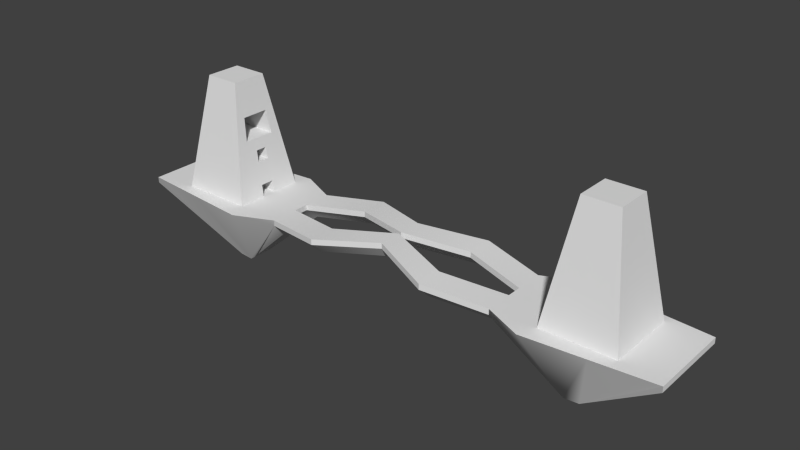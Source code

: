 # Source: level1.blend  (saved by Blender 2.72.0; exported with 4.5.12 LTS)
import bpy
from mathutils import Matrix  # noqa: F401  (used for matrix-valued properties, if any)

bpy.ops.wm.read_factory_settings(use_empty=True)
scene = bpy.context.scene
scene.name = 'Scene'

# ---- collections
col_collection_1 = bpy.data.collections.new('Collection 1'); scene.collection.children.link(col_collection_1)

# ---- world
world_world = bpy.data.worlds.new('World'); scene.world = world_world
world_world.color = (0.05088, 0.05088, 0.05088)
world_world.use_sun_shadow = False
world_world.sun_shadow_jitter_overblur = 0.0
world_world.cycles.sampling_method = 'MANUAL'
world_world.cycles.sample_map_resolution = 256

# ---- meshes
me_cube_003 = bpy.data.meshes.new('Cube.003')
me_cube_003.from_pydata([(61.57, 2.848, 12.21), (61.57, -1.495, 12.21), (80.88, 2.848, 12.21), (80.88, -1.495, 12.21)], [], [(0, 1, 3, 2)])
me_cube_003.polygons.foreach_set('use_smooth', [True] * 1)
_uv = me_cube_003.uv_layers.new(name='UVMap')
_uv.uv.foreach_set('vector', [0.109, 0.9246, 0.05252, 0.9246, 0.05252, 0.69, 0.109, 0.69])
me_cube_003.use_remesh_preserve_volume = False
me_cube_003.use_remesh_preserve_attributes = False
me_cube_003.use_mirror_vertex_groups = False
me_cube_003.update()
me_cube_000 = bpy.data.meshes.new('Cube.000')
me_cube_000.from_pydata([(62.89, 6.404, 20.36), (62.89, 2.586, 20.36), (62.89, -1.233, 20.36), (62.89, -5.051, 20.36), (78.44, 6.404, 20.36), (78.44, 2.586, 20.36), (78.44, -1.233, 20.36), (78.44, -5.051, 20.36)], [], [(1, 2, 6, 5), (2, 3, 7, 6), (0, 1, 5, 4)])
me_cube_000.polygons.foreach_set('use_smooth', [True] * 3)
_uv = me_cube_000.uv_layers.new(name='UVMap')
_uv.uv.foreach_set('vector', [0.09925, 0.69, 0.04963, 0.69, 0.04963, 0.501, 0.09925, 0.501, 0.04963, 0.69, 2.479e-08, 0.69, 0.0, 0.501, 0.04963, 0.501, 0.1489, 0.69, 0.09925, 0.69, 0.09925, 0.501, 0.1489, 0.501])
me_cube_000.use_remesh_preserve_volume = False
me_cube_000.use_remesh_preserve_attributes = False
me_cube_000.use_mirror_vertex_groups = False
me_cube_000.update()
me_cube_002 = bpy.data.meshes.new('Cube.002')
me_cube_002.from_pydata([(59.61, -12.15, -0.003439), (59.61, 13.5, -0.003439), (85.25, 13.5, -0.003439), (85.25, -12.15, -0.003439), (66.16, -5.591, 40.72), (66.16, 6.944, 40.72), (78.7, 6.944, 40.72), (78.7, -5.591, 40.72), (60.26, -11.49, 4.068), (60.92, -10.84, 8.14), (61.57, -10.18, 12.21), (62.23, -9.525, 16.28), (62.89, -8.869, 20.36), (63.54, -8.214, 24.43), (64.2, -7.558, 28.5), (64.85, -6.903, 32.57), (65.51, -6.247, 36.64), (65.51, 7.6, 36.64), (64.85, 8.255, 32.57), (64.2, 8.911, 28.5), (63.54, 9.567, 24.43), (62.89, 10.22, 20.36), (62.23, 10.88, 16.28), (61.57, 11.53, 12.21), (60.92, 12.19, 8.14), (60.26, 12.84, 4.068), (79.35, 7.6, 36.64), (80.01, 8.255, 32.57), (80.67, 8.911, 28.5), (81.32, 9.567, 24.43), (81.98, 10.22, 20.36), (82.63, 10.88, 16.28), (83.29, 11.53, 12.21), (83.94, 12.19, 8.14), (84.6, 12.84, 4.068), (79.35, -6.247, 36.64), (80.01, -6.903, 32.57), (80.67, -7.558, 28.5), (81.32, -8.214, 24.43), (81.98, -8.869, 20.36), (82.63, -9.525, 16.28), (83.29, -10.18, 12.21), (83.94, -10.84, 8.14), (84.6, -11.49, 4.068), (66.16, -3.084, 40.72), (66.16, -0.5771, 40.72), (66.16, 1.93, 40.72), (66.16, 4.437, 40.72), (59.61, 8.37, -0.003439), (59.61, 3.241, -0.003439), (59.61, -1.888, -0.003439), (59.61, -7.017, -0.003439), (78.7, 4.437, 40.72), (78.7, 1.93, 40.72), (78.7, -0.5771, 40.72), (78.7, -3.084, 40.72), (85.25, -7.017, -0.003439), (85.25, -1.888, -0.003439), (85.25, 3.241, -0.003439), (85.25, 8.37, -0.003439), (65.51, 4.831, 36.64), (65.51, 2.061, 36.64), (65.51, -0.7082, 36.64), (65.51, -3.478, 36.64), (64.85, 5.224, 32.57), (64.85, 2.192, 32.57), (64.85, -0.8393, 32.57), (64.85, -3.871, 32.57), (64.2, 5.617, 28.5), (64.2, 2.323, 28.5), (64.2, -0.9704, 28.5), (64.2, -4.264, 28.5), (63.54, 6.01, 24.43), (79.75, 2.323, 28.5), (79.75, 5.617, 28.5), (63.54, -4.658, 24.43), (62.89, 6.404, 20.36), (62.89, 2.586, 20.36), (62.89, -1.233, 20.36), (62.89, -5.051, 20.36), (62.23, 6.797, 16.28), (62.23, 2.717, 16.28), (62.23, -1.364, 16.28), (62.23, -5.444, 16.28), (61.57, 7.19, 12.21), (61.57, 2.848, 12.21), (61.57, -1.495, 12.21), (61.57, -5.838, 12.21), (60.92, 7.584, 8.14), (60.92, 2.979, 8.14), (60.92, -1.626, 8.14), (60.92, -6.231, 8.14), (60.26, 7.977, 4.068), (60.26, 3.11, 4.068), (60.26, -1.757, 4.068), (60.26, -6.624, 4.068), (79.35, -3.478, 36.64), (79.35, -0.7082, 36.64), (79.35, 2.061, 36.64), (79.35, 4.831, 36.64), (80.01, -3.871, 32.57), (80.01, -0.8393, 32.57), (80.01, 2.192, 32.57), (80.01, 5.224, 32.57), (80.67, -4.264, 28.5), (80.67, -0.9704, 28.5), (80.67, 2.323, 28.5), (80.67, 5.617, 28.5), (81.32, -4.658, 24.43), (81.32, -1.102, 24.43), (81.32, 2.454, 24.43), (81.32, 6.01, 24.43), (81.98, -5.051, 20.36), (81.98, -1.233, 20.36), (81.98, 2.586, 20.36), (81.98, 6.404, 20.36), (82.63, -5.444, 16.28), (82.63, -1.364, 16.28), (82.63, 2.717, 16.28), (82.63, 6.797, 16.28), (83.29, -5.838, 12.21), (83.29, -1.495, 12.21), (83.29, 2.848, 12.21), (83.29, 7.19, 12.21), (83.94, -6.231, 8.14), (83.94, -1.626, 8.14), (83.94, 2.979, 8.14), (83.94, 7.584, 8.14), (84.6, -6.624, 4.068), (84.6, -1.757, 4.068), (84.6, 3.11, 4.068), (84.6, 7.977, 4.068), (79.75, -0.9704, 28.5), (79.75, -4.264, 28.5), (79.1, 6.01, 24.43), (79.1, -4.658, 24.43), (78.44, 6.404, 20.36), (78.44, 2.586, 20.36), (78.44, -1.233, 20.36), (78.44, -5.051, 20.36), (81.54, 2.717, 16.28), (81.54, -1.364, 16.28), (80.88, 2.848, 12.21), (80.88, -1.495, 12.21), (82.99, 3.241, -0.003439), (82.99, -1.888, -0.003439), (83.65, 3.11, 4.068), (83.65, -1.757, 4.068)], [], [(92, 25, 1, 48), (25, 34, 2, 1), (128, 43, 3, 56), (43, 8, 0, 3), (81, 85, 142, 140), (52, 6, 5, 47), (47, 5, 17, 60), (60, 17, 18, 64), (64, 18, 19, 68), (68, 19, 20, 72), (72, 20, 21, 76), (76, 21, 22, 80), (80, 22, 23, 84), (84, 23, 24, 88), (88, 24, 25, 92), (5, 6, 26, 17), (17, 26, 27, 18), (18, 27, 28, 19), (19, 28, 29, 20), (20, 29, 30, 21), (21, 30, 31, 22), (22, 31, 32, 23), (23, 32, 33, 24), (24, 33, 34, 25), (55, 7, 35, 96), (96, 35, 36, 100), (100, 36, 37, 104), (104, 37, 38, 108), (108, 38, 39, 112), (112, 39, 40, 116), (116, 40, 41, 120), (120, 41, 42, 124), (124, 42, 43, 128), (7, 4, 16, 35), (35, 16, 15, 36), (36, 15, 14, 37), (37, 14, 13, 38), (38, 13, 12, 39), (39, 12, 11, 40), (40, 11, 10, 41), (41, 10, 9, 42), (42, 9, 8, 43), (8, 95, 51, 0), (95, 94, 50, 51), (86, 82, 141, 143), (93, 92, 48, 49), (34, 131, 59, 2), (131, 130, 58, 59), (130, 129, 57, 58), (129, 128, 56, 57), (135, 133, 132, 73, 74, 134, 136, 137, 138, 139), (69, 68, 74, 73), (70, 69, 73, 132), (71, 70, 132, 133), (7, 55, 44, 4), (55, 54, 45, 44), (54, 53, 46, 45), (53, 52, 47, 46), (4, 44, 63, 16), (44, 45, 62, 63), (45, 46, 61, 62), (46, 47, 60, 61), (16, 63, 67, 15), (63, 62, 66, 67), (62, 61, 65, 66), (61, 60, 64, 65), (15, 67, 71, 14), (67, 66, 70, 71), (66, 65, 69, 70), (65, 64, 68, 69), (14, 71, 75, 13), (75, 71, 133, 135), (13, 75, 79, 12), (68, 72, 134, 74), (79, 75, 135, 139), (72, 76, 136, 134), (12, 79, 83, 11), (79, 78, 82, 83), (78, 77, 81, 82), (77, 76, 80, 81), (11, 83, 87, 10), (83, 82, 86, 87), (81, 80, 84, 85), (10, 87, 91, 9), (87, 86, 90, 91), (86, 85, 89, 90), (85, 84, 88, 89), (9, 91, 95, 8), (91, 90, 94, 95), (90, 89, 93, 94), (89, 88, 92, 93), (6, 52, 99, 26), (52, 53, 98, 99), (53, 54, 97, 98), (54, 55, 96, 97), (26, 99, 103, 27), (99, 98, 102, 103), (98, 97, 101, 102), (97, 96, 100, 101), (27, 103, 107, 28), (103, 102, 106, 107), (102, 101, 105, 106), (101, 100, 104, 105), (28, 107, 111, 29), (107, 106, 110, 111), (106, 105, 109, 110), (105, 104, 108, 109), (29, 111, 115, 30), (111, 110, 114, 115), (110, 109, 113, 114), (109, 108, 112, 113), (30, 115, 119, 31), (115, 114, 118, 119), (114, 113, 117, 118), (113, 112, 116, 117), (31, 119, 123, 32), (119, 118, 122, 123), (118, 117, 121, 122), (117, 116, 120, 121), (32, 123, 127, 33), (123, 122, 126, 127), (122, 121, 125, 126), (121, 120, 124, 125), (33, 127, 131, 34), (127, 126, 130, 131), (126, 125, 129, 130), (125, 124, 128, 129), (82, 81, 140, 141), (141, 140, 142, 143), (93, 49, 144, 146), (50, 94, 147, 145), (94, 93, 146, 147), (146, 144, 145, 147)])
me_cube_002.polygons.foreach_set('use_smooth', [True] * 133)
_uv = me_cube_002.uv_layers.new(name='UVMap')
_uv.uv.foreach_set('vector', [0.2616, 0.4509, 0.3248, 0.4509, 0.3333, 0.501, 0.2667, 0.501, 0.6752, 0.95, 0.9915, 0.95, 1.0, 1.0, 0.6667, 1.0, 0.5949, 0.4509, 0.6581, 0.4509, 0.6667, 0.501, 0.6, 0.501, 0.6752, 0.45, 0.9915, 0.45, 1.0, 0.5, 0.6667, 0.5, 0.4402, 0.7139, 0.4928, 0.7059, 0.4928, 0.9405, 0.4402, 0.9485, 0.2792, 0.501, 0.3118, 0.501, 0.3118, 0.6533, 0.2792, 0.6533, 0.2155, 0.0, 0.2481, 0.0, 0.2567, 0.0501, 0.2207, 0.0501, 0.2207, 0.0501, 0.2567, 0.0501, 0.2652, 0.1002, 0.2258, 0.1002, 0.2258, 0.1002, 0.2652, 0.1002, 0.2737, 0.1503, 0.2309, 0.1503, 0.2309, 0.1503, 0.2737, 0.1503, 0.2822, 0.2004, 0.236, 0.2004, 0.236, 0.2004, 0.2822, 0.2004, 0.2907, 0.2505, 0.2411, 0.2505, 0.2411, 0.2505, 0.2907, 0.2505, 0.2993, 0.3006, 0.2462, 0.3006, 0.2462, 0.3006, 0.2993, 0.3006, 0.3078, 0.3507, 0.2513, 0.3507, 0.2513, 0.3507, 0.3078, 0.3507, 0.3163, 0.4008, 0.2564, 0.4008, 0.2564, 0.4008, 0.3163, 0.4008, 0.3248, 0.4509, 0.2616, 0.4509, 0.7519, 0.5, 0.9148, 0.5, 0.9233, 0.55, 0.7433, 0.55, 0.7433, 0.55, 0.9233, 0.55, 0.9318, 0.6, 0.7348, 0.6, 0.7348, 0.6, 0.9318, 0.6, 0.9404, 0.65, 0.7263, 0.65, 0.7263, 0.65, 0.9404, 0.65, 0.9489, 0.7, 0.7178, 0.7, 0.7178, 0.7, 0.9489, 0.7, 0.9574, 0.75, 0.7093, 0.75, 0.7093, 0.75, 0.9574, 0.75, 0.9659, 0.8, 0.7007, 0.8, 0.7007, 0.8, 0.9659, 0.8, 0.9744, 0.85, 0.6922, 0.85, 0.6922, 0.85, 0.9744, 0.85, 0.983, 0.9, 0.6837, 0.9, 0.6837, 0.9, 0.983, 0.9, 0.9915, 0.95, 0.6752, 0.95, 0.5489, 0.0, 0.5815, 0.0, 0.59, 0.0501, 0.554, 0.0501, 0.554, 0.0501, 0.59, 0.0501, 0.5985, 0.1002, 0.5591, 0.1002, 0.5591, 0.1002, 0.5985, 0.1002, 0.607, 0.1503, 0.5642, 0.1503, 0.5642, 0.1503, 0.607, 0.1503, 0.6155, 0.2004, 0.5693, 0.2004, 0.5693, 0.2004, 0.6155, 0.2004, 0.6241, 0.2505, 0.5744, 0.2505, 0.5744, 0.2505, 0.6241, 0.2505, 0.6326, 0.3006, 0.5796, 0.3006, 0.5796, 0.3006, 0.6326, 0.3006, 0.6411, 0.3507, 0.5847, 0.3507, 0.5847, 0.3507, 0.6411, 0.3507, 0.6496, 0.4008, 0.5898, 0.4008, 0.5898, 0.4008, 0.6496, 0.4008, 0.6581, 0.4509, 0.5949, 0.4509, 0.7519, 9.268e-08, 0.9148, 0.0, 0.9233, 0.05, 0.7433, 0.05, 0.7433, 0.05, 0.9233, 0.05, 0.9318, 0.1, 0.7348, 0.1, 0.7348, 0.1, 0.9318, 0.1, 0.9404, 0.15, 0.7263, 0.15, 0.7263, 0.15, 0.9404, 0.15, 0.9489, 0.2, 0.7178, 0.2, 0.7178, 0.2, 0.9489, 0.2, 0.9574, 0.25, 0.7093, 0.25, 0.7093, 0.25, 0.9574, 0.25, 0.9659, 0.3, 0.7007, 0.3, 0.7007, 0.3, 0.9659, 0.3, 0.9744, 0.35, 0.6922, 0.35, 0.6922, 0.35, 0.9744, 0.35, 0.983, 0.4, 0.6837, 0.4, 0.6837, 0.4, 0.983, 0.4, 0.9915, 0.45, 0.6752, 0.45, 0.00852, 0.4509, 0.07178, 0.4509, 0.06667, 0.501, 0.0, 0.501, 0.07178, 0.4509, 0.135, 0.4509, 0.1333, 0.501, 0.06667, 0.501, 0.5453, 0.9485, 0.4928, 0.9405, 0.4928, 0.7059, 0.5453, 0.7139, 0.1983, 0.4509, 0.2616, 0.4509, 0.2667, 0.501, 0.2, 0.501, 0.3419, 0.4509, 0.4051, 0.4509, 0.4, 0.501, 0.3333, 0.501, 0.4051, 0.4509, 0.4684, 0.4509, 0.4667, 0.501, 0.4, 0.501, 0.4684, 0.4509, 0.5316, 0.4509, 0.5333, 0.501, 0.4667, 0.501, 0.5316, 0.4509, 0.5949, 0.4509, 0.6, 0.501, 0.5333, 0.501, 0.3654, 0.8244, 0.3118, 0.8196, 0.3118, 0.7796, 0.3118, 0.7396, 0.3118, 0.6996, 0.3654, 0.6948, 0.419, 0.69, 0.419, 0.7364, 0.419, 0.7828, 0.419, 0.8292, 0.3546, 0.69, 0.3118, 0.69, 0.3118, 0.501, 0.3546, 0.501, 0.3974, 0.69, 0.3546, 0.69, 0.3546, 0.501, 0.3974, 0.501, 0.4402, 0.69, 0.3974, 0.69, 0.3974, 0.501, 0.4402, 0.501, 0.1489, 0.501, 0.1815, 0.501, 0.1815, 0.6533, 0.1489, 0.6533, 0.1815, 0.501, 0.2141, 0.501, 0.2141, 0.6533, 0.1815, 0.6533, 0.2141, 0.501, 0.2466, 0.501, 0.2466, 0.6533, 0.2141, 0.6533, 0.2466, 0.501, 0.2792, 0.501, 0.2792, 0.6533, 0.2466, 0.6533, 0.0852, 0.0, 0.1178, 0.0, 0.1127, 0.0501, 0.07668, 0.0501, 0.1178, 0.0, 0.1504, 0.0, 0.1487, 0.0501, 0.1127, 0.0501, 0.1504, 0.0, 0.183, 0.0, 0.1847, 0.0501, 0.1487, 0.0501, 0.183, 0.0, 0.2155, 0.0, 0.2207, 0.0501, 0.1847, 0.0501, 0.07668, 0.0501, 0.1127, 0.0501, 0.1076, 0.1002, 0.06816, 0.1002, 0.1127, 0.0501, 0.1487, 0.0501, 0.147, 0.1002, 0.1076, 0.1002, 0.1487, 0.0501, 0.1847, 0.0501, 0.1864, 0.1002, 0.147, 0.1002, 0.1847, 0.0501, 0.2207, 0.0501, 0.2258, 0.1002, 0.1864, 0.1002, 0.06816, 0.1002, 0.1076, 0.1002, 0.1025, 0.1503, 0.05964, 0.1503, 0.1076, 0.1002, 0.147, 0.1002, 0.1453, 0.1503, 0.1025, 0.1503, 0.147, 0.1002, 0.1864, 0.1002, 0.1881, 0.1503, 0.1453, 0.1503, 0.1864, 0.1002, 0.2258, 0.1002, 0.2309, 0.1503, 0.1881, 0.1503, 0.05964, 0.1503, 0.1025, 0.1503, 0.09734, 0.2004, 0.05112, 0.2004, 0.5968, 0.698, 0.5446, 0.69, 0.5446, 0.501, 0.5968, 0.509, 0.05112, 0.2004, 0.09734, 0.2004, 0.09223, 0.2505, 0.0426, 0.2505, 0.4402, 0.5169, 0.4924, 0.509, 0.4924, 0.698, 0.4402, 0.7059, 0.649, 0.7059, 0.5968, 0.698, 0.5968, 0.509, 0.649, 0.5169, 0.4924, 0.509, 0.5446, 0.501, 0.5446, 0.69, 0.4924, 0.698, 0.0426, 0.2505, 0.09223, 0.2505, 0.08711, 0.3006, 0.03408, 0.3006, 0.09223, 0.2505, 0.1419, 0.2505, 0.1401, 0.3006, 0.08711, 0.3006, 0.1419, 0.2505, 0.1915, 0.2505, 0.1932, 0.3006, 0.1401, 0.3006, 0.1915, 0.2505, 0.2411, 0.2505, 0.2462, 0.3006, 0.1932, 0.3006, 0.03408, 0.3006, 0.08711, 0.3006, 0.082, 0.3507, 0.02556, 0.3507, 0.08711, 0.3006, 0.1401, 0.3006, 0.1384, 0.3507, 0.082, 0.3507, 0.1932, 0.3006, 0.2462, 0.3006, 0.2513, 0.3507, 0.1949, 0.3507, 0.02556, 0.3507, 0.082, 0.3507, 0.07689, 0.4008, 0.01704, 0.4008, 0.082, 0.3507, 0.1384, 0.3507, 0.1367, 0.4008, 0.07689, 0.4008, 0.1384, 0.3507, 0.1949, 0.3507, 0.1966, 0.4008, 0.1367, 0.4008, 0.1949, 0.3507, 0.2513, 0.3507, 0.2564, 0.4008, 0.1966, 0.4008, 0.01704, 0.4008, 0.07689, 0.4008, 0.07178, 0.4509, 0.00852, 0.4509, 0.07689, 0.4008, 0.1367, 0.4008, 0.135, 0.4509, 0.07178, 0.4509, 0.1367, 0.4008, 0.1966, 0.4008, 0.1983, 0.4509, 0.135, 0.4509, 0.1966, 0.4008, 0.2564, 0.4008, 0.2616, 0.4509, 0.1983, 0.4509, 0.4185, 0.0, 0.4511, 0.0, 0.446, 0.0501, 0.41, 0.0501, 0.4511, 0.0, 0.4837, 0.0, 0.482, 0.0501, 0.446, 0.0501, 0.4837, 0.0, 0.5163, 0.0, 0.518, 0.0501, 0.482, 0.0501, 0.5163, 0.0, 0.5489, 0.0, 0.554, 0.0501, 0.518, 0.0501, 0.41, 0.0501, 0.446, 0.0501, 0.4409, 0.1002, 0.4015, 0.1002, 0.446, 0.0501, 0.482, 0.0501, 0.4803, 0.1002, 0.4409, 0.1002, 0.482, 0.0501, 0.518, 0.0501, 0.5197, 0.1002, 0.4803, 0.1002, 0.518, 0.0501, 0.554, 0.0501, 0.5591, 0.1002, 0.5197, 0.1002, 0.4015, 0.1002, 0.4409, 0.1002, 0.4358, 0.1503, 0.393, 0.1503, 0.4409, 0.1002, 0.4803, 0.1002, 0.4786, 0.1503, 0.4358, 0.1503, 0.4803, 0.1002, 0.5197, 0.1002, 0.5214, 0.1503, 0.4786, 0.1503, 0.5197, 0.1002, 0.5591, 0.1002, 0.5642, 0.1503, 0.5214, 0.1503, 0.393, 0.1503, 0.4358, 0.1503, 0.4307, 0.2004, 0.3845, 0.2004, 0.4358, 0.1503, 0.4786, 0.1503, 0.4769, 0.2004, 0.4307, 0.2004, 0.4786, 0.1503, 0.5214, 0.1503, 0.5231, 0.2004, 0.4769, 0.2004, 0.5214, 0.1503, 0.5642, 0.1503, 0.5693, 0.2004, 0.5231, 0.2004, 0.3845, 0.2004, 0.4307, 0.2004, 0.4256, 0.2505, 0.3759, 0.2505, 0.4307, 0.2004, 0.4769, 0.2004, 0.4752, 0.2505, 0.4256, 0.2505, 0.4769, 0.2004, 0.5231, 0.2004, 0.5248, 0.2505, 0.4752, 0.2505, 0.5231, 0.2004, 0.5693, 0.2004, 0.5744, 0.2505, 0.5248, 0.2505, 0.3759, 0.2505, 0.4256, 0.2505, 0.4204, 0.3006, 0.3674, 0.3006, 0.4256, 0.2505, 0.4752, 0.2505, 0.4735, 0.3006, 0.4204, 0.3006, 0.4752, 0.2505, 0.5248, 0.2505, 0.5265, 0.3006, 0.4735, 0.3006, 0.5248, 0.2505, 0.5744, 0.2505, 0.5796, 0.3006, 0.5265, 0.3006, 0.3674, 0.3006, 0.4204, 0.3006, 0.4153, 0.3507, 0.3589, 0.3507, 0.4204, 0.3006, 0.4735, 0.3006, 0.4718, 0.3507, 0.4153, 0.3507, 0.4735, 0.3006, 0.5265, 0.3006, 0.5282, 0.3507, 0.4718, 0.3507, 0.5265, 0.3006, 0.5796, 0.3006, 0.5847, 0.3507, 0.5282, 0.3507, 0.3589, 0.3507, 0.4153, 0.3507, 0.4102, 0.4008, 0.3504, 0.4008, 0.4153, 0.3507, 0.4718, 0.3507, 0.4701, 0.4008, 0.4102, 0.4008, 0.4718, 0.3507, 0.5282, 0.3507, 0.5299, 0.4008, 0.4701, 0.4008, 0.5282, 0.3507, 0.5847, 0.3507, 0.5898, 0.4008, 0.5299, 0.4008, 0.3504, 0.4008, 0.4102, 0.4008, 0.4051, 0.4509, 0.3419, 0.4509, 0.4102, 0.4008, 0.4701, 0.4008, 0.4684, 0.4509, 0.4051, 0.4509, 0.4701, 0.4008, 0.5299, 0.4008, 0.5316, 0.4509, 0.4684, 0.4509, 0.5299, 0.4008, 0.5898, 0.4008, 0.5949, 0.4509, 0.5316, 0.4509, 0.5983, 0.9405, 0.5453, 0.9405, 0.5453, 0.7059, 0.5983, 0.7059, 0.5983, 0.8194, 0.5983, 0.7698, 0.6519, 0.7682, 0.6519, 0.821, 0.0, 0.698, 0.05252, 0.69, 0.05252, 0.9741, 1.859e-08, 0.9821, 0.2647, 0.9454, 0.2121, 0.9374, 0.2121, 0.6533, 0.2647, 0.6613, 0.2121, 0.9374, 0.1489, 0.9374, 0.1489, 0.6533, 0.2121, 0.6533, 0.5983, 0.7075, 0.6519, 0.7059, 0.6519, 0.7682, 0.5983, 0.7667])
me_cube_002.use_remesh_preserve_volume = False
me_cube_002.use_remesh_preserve_attributes = False
me_cube_002.use_mirror_vertex_groups = False
me_cube_002.update()
me_cube_001 = bpy.data.meshes.new('Cube.001')
me_cube_001.from_pydata([(100.0, 15.0, -2.0), (100.0, -15.0, -2.0), (100.0, 15.0, 0.0), (100.0, -15.0, 0.0), (43.59, 12.65, 0.0), (43.59, 12.65, -2.0), (43.59, -12.65, 0.0), (43.59, -12.65, -2.0), (0.0, 8.841, 4.871), (0.0, 8.841, 2.871), (0.0, -8.841, 4.871), (0.0, -8.841, 2.871), (100.0, 5.0, 0.0), (100.0, -5.0, 0.0), (100.0, -5.0, -2.0), (100.0, 5.0, -2.0), (43.59, 2.675, -2.0), (43.59, -2.675, -2.0), (43.59, 2.675, 0.0), (43.59, -2.675, 0.0), (0.0, 0.5745, 2.871), (0.0, -0.5745, 2.871), (0.0, 0.5745, 4.871), (0.0, -0.5745, 4.871), (21.79, 17.59, 2.338), (21.79, 17.59, 0.3379), (21.79, 7.914, 0.3379), (21.79, 7.914, 2.338), (21.79, -17.59, 0.3379), (21.79, -17.59, 2.338), (21.79, -7.914, 0.3379), (21.79, -7.914, 2.338), (57.15, 18.74, 0.0), (65.24, -4.59, -25.41), (65.24, 4.59, -25.41), (57.15, -18.74, 0.0), (65.24, -1.123, -25.41), (65.24, 1.123, -25.41), (57.15, -4.586, 0.0), (57.15, 4.586, 0.0), (78.57, 16.87, 0.0), (70.49, -4.132, -25.41), (70.49, -1.174, -25.41), (70.49, 1.174, -25.41), (70.49, 4.132, -25.41), (78.57, -16.87, 0.0), (78.57, -4.793, 0.0), (78.57, 4.793, 0.0), (100.0, -10.0, 0.0), (43.59, -7.661, -6.374), (43.59, -7.661, 0.0), (0.0, -4.708, -1.503), (0.0, -4.708, 4.871), (100.0, -10.0, -2.0), (21.79, -12.75, -4.036), (21.79, -12.75, 2.338), (65.24, -2.856, -25.41), (57.15, -11.66, 0.0), (70.49, -2.653, -25.41), (78.57, -10.83, 0.0), (100.0, 10.0, -2.0), (100.0, 10.0, 0.0), (43.59, 7.661, -6.374), (43.59, 7.661, 0.0), (0.0, 4.708, -1.503), (0.0, 4.708, 4.871), (21.79, 12.75, -4.036), (21.79, 12.75, 2.338), (65.24, 2.856, -25.41), (57.15, 11.66, 0.0), (70.49, 2.653, -25.41), (78.57, 10.83, 0.0)], [], [(40, 2, 0, 44), (48, 3, 1, 53), (70, 44, 0, 60), (24, 4, 5, 25), (35, 6, 7, 33), (66, 25, 5, 62), (69, 32, 4, 63), (29, 10, 11, 28), (67, 24, 8, 65), (61, 12, 15, 60), (12, 13, 14, 15), (58, 42, 14, 53), (42, 43, 15, 14), (54, 30, 17, 49), (27, 26, 16, 18), (57, 38, 19, 50), (38, 39, 18, 19), (55, 31, 23, 52), (17, 19, 18, 16), (30, 31, 19, 17), (8, 24, 25, 9), (64, 9, 25, 66), (63, 4, 24, 67), (22, 20, 26, 27), (6, 29, 28, 7), (51, 21, 30, 54), (50, 19, 31, 55), (21, 23, 31, 30), (4, 32, 34, 5), (62, 5, 34, 68), (45, 35, 33, 41), (71, 40, 32, 69), (49, 17, 36, 56), (17, 16, 37, 36), (59, 46, 38, 57), (46, 47, 39, 38), (32, 40, 44, 34), (68, 34, 44, 70), (56, 36, 42, 58), (36, 37, 43, 42), (3, 45, 41, 1), (61, 2, 40, 71), (48, 13, 46, 59), (13, 12, 47, 46), (13, 48, 53, 14), (41, 58, 53, 1), (28, 54, 49, 7), (35, 57, 50, 6), (29, 55, 52, 10), (11, 51, 54, 28), (6, 50, 55, 29), (7, 49, 56, 33), (45, 59, 57, 35), (33, 56, 58, 41), (3, 48, 59, 45), (43, 70, 60, 15), (26, 66, 62, 16), (39, 69, 63, 18), (27, 67, 65, 22), (2, 61, 60, 0), (20, 64, 66, 26), (18, 63, 67, 27), (16, 62, 68, 37), (47, 71, 69, 39), (37, 68, 70, 43), (12, 61, 71, 47)])
me_cube_001.polygons.foreach_set('use_smooth', [True] * 66)
_uv = me_cube_001.uv_layers.new(name='UVMap')
_uv.uv.foreach_set('vector', [0.7875, 0.6472, 0.791, 0.8267, 0.7752, 0.827, 0.5661, 0.5941, 0.791, 0.04172, 0.791, 0.0, 0.807, 0.0, 0.807, 0.04172, 0.9947, 0.1473, 0.9947, 0.1597, 0.807, 0.2503, 0.807, 0.2086, 0.7904, 0.1746, 0.771, 0.3599, 0.7552, 0.3602, 0.7746, 0.175, 0.5648, 0.358, 0.5376, 0.471, 0.5234, 0.4702, 0.3346, 0.2806, 0.733, 0.1794, 0.7746, 0.175, 0.7552, 0.3602, 0.7134, 0.3648, 0.05673, 0.4781, 0.0, 0.4781, 0.04884, 0.365, 0.08882, 0.365, 0.5653, 0.6536, 0.5435, 0.8362, 0.5293, 0.8355, 0.5511, 0.6528, 0.048, 0.1826, 0.009223, 0.1826, 0.07935, 1.243e-09, 0.1125, 3.979e-09, 0.791, 0.2086, 0.791, 0.1669, 0.807, 0.1669, 0.807, 0.2086, 0.791, 0.1669, 0.791, 0.08345, 0.807, 0.08345, 0.807, 0.1669, 0.9947, 0.103, 0.9947, 0.1154, 0.807, 0.08345, 0.807, 0.04172, 0.9947, 0.1154, 0.9947, 0.135, 0.807, 0.1669, 0.807, 0.08345, 0.9335, 0.8228, 0.9747, 0.8148, 0.9843, 0.9919, 0.943, 1.0, 0.8538, 0.4393, 0.8397, 0.4373, 0.8637, 0.2561, 0.8778, 0.2581, 0.2438, 0.4781, 0.187, 0.4781, 0.1717, 0.365, 0.2117, 0.365, 0.187, 0.4781, 0.1135, 0.4781, 0.1288, 0.365, 0.1717, 0.365, 0.2525, 0.1825, 0.2137, 0.1826, 0.1549, 2.114e-09, 0.188, 0.0, 0.8174, 0.6661, 0.8121, 0.6503, 0.8527, 0.6358, 0.8579, 0.6516, 0.9747, 0.8148, 0.9903, 0.8131, 1.0, 0.9902, 0.9843, 0.9919, 0.791, 0.0, 0.7904, 0.1746, 0.7746, 0.175, 0.7752, 0.0003228, 0.7346, 0.004252, 0.7752, 0.0003228, 0.7746, 0.175, 0.733, 0.1794, 0.08882, 0.365, 0.04884, 0.365, 0.009223, 0.1826, 0.048, 0.1826, 0.8778, 0.6245, 0.8637, 0.6225, 0.8397, 0.4373, 0.8538, 0.4393, 0.5376, 0.471, 0.5653, 0.6536, 0.5511, 0.6528, 0.5234, 0.4702, 0.9442, 0.6335, 0.9843, 0.6261, 0.9747, 0.8148, 0.9335, 0.8228, 0.2117, 0.365, 0.1717, 0.365, 0.2137, 0.1826, 0.2525, 0.1825, 0.9843, 0.6261, 1.0, 0.6245, 0.9903, 0.8131, 0.9747, 0.8148, 0.771, 0.3599, 0.784, 0.4678, 0.5653, 0.5501, 0.7552, 0.3602, 0.9071, 0.6725, 0.9335, 0.6245, 0.9335, 0.8311, 0.9204, 0.8358, 0.565, 0.1794, 0.5648, 0.358, 0.3346, 0.2806, 0.3346, 0.2368, 0.0634, 0.6568, 0.01498, 0.6568, 0.0, 0.4781, 0.05673, 0.4781, 0.791, 0.7141, 0.8174, 0.6661, 0.8902, 0.8466, 0.8771, 0.8513, 0.8174, 0.6661, 0.8579, 0.6516, 0.9072, 0.8405, 0.8902, 0.8466, 0.2371, 0.6568, 0.1887, 0.6568, 0.187, 0.4781, 0.2438, 0.4781, 0.1887, 0.6568, 0.1118, 0.6568, 0.1135, 0.4781, 0.187, 0.4781, 0.784, 0.4678, 0.7875, 0.6472, 0.5661, 0.5941, 0.5653, 0.5501, 0.3069, 0.2805, 0.3005, 0.2805, 0.3039, 0.2368, 0.3094, 0.2368, 0.3282, 0.2806, 0.3217, 0.2806, 0.3237, 0.2368, 0.3292, 0.2368, 0.3217, 0.2806, 0.3134, 0.2806, 0.3149, 0.2368, 0.3237, 0.2368, 0.5653, 0.0007847, 0.565, 0.1794, 0.3346, 0.2368, 0.5511, 0.0, 0.07006, 0.8354, 0.02996, 0.8354, 0.01498, 0.6568, 0.0634, 0.6568, 0.2304, 0.8354, 0.1903, 0.8354, 0.1887, 0.6568, 0.2371, 0.6568, 0.1903, 0.8354, 0.1102, 0.8354, 0.1118, 0.6568, 0.1887, 0.6568, 0.791, 0.08345, 0.791, 0.04172, 0.807, 0.04172, 0.807, 0.08345, 0.9947, 0.09069, 0.9947, 0.103, 0.807, 0.04172, 0.807, 0.0, 0.5511, 0.6528, 0.5021, 0.6511, 0.4739, 0.4685, 0.5234, 0.4702, 0.3005, 0.4781, 0.2438, 0.4781, 0.2117, 0.365, 0.2517, 0.365, 0.2913, 0.1825, 0.2525, 0.1825, 0.188, 0.0, 0.2211, 2.736e-09, 0.5293, 0.8355, 0.4829, 0.8337, 0.5021, 0.6511, 0.5511, 0.6528, 0.2517, 0.365, 0.2117, 0.365, 0.2525, 0.1825, 0.2913, 0.1825, 0.5234, 0.4702, 0.4739, 0.4685, 0.3282, 0.2806, 0.3346, 0.2806, 0.2855, 0.6568, 0.2371, 0.6568, 0.2438, 0.4781, 0.3005, 0.4781, 0.3346, 0.2806, 0.3282, 0.2806, 0.3292, 0.2368, 0.3346, 0.2368, 0.2705, 0.8354, 0.2304, 0.8354, 0.2371, 0.6568, 0.2855, 0.6568, 0.9947, 0.135, 0.9947, 0.1473, 0.807, 0.2086, 0.807, 0.1669, 0.8397, 0.4373, 0.791, 0.4316, 0.8144, 0.2503, 0.8637, 0.2561, 0.1135, 0.4781, 0.05673, 0.4781, 0.08882, 0.365, 0.1288, 0.365, 0.08678, 0.1826, 0.048, 0.1826, 0.1125, 3.979e-09, 0.1456, 2.363e-09, 0.791, 0.2503, 0.791, 0.2086, 0.807, 0.2086, 0.807, 0.2503, 0.8637, 0.6225, 0.8175, 0.617, 0.791, 0.4316, 0.8397, 0.4373, 0.1288, 0.365, 0.08882, 0.365, 0.048, 0.1826, 0.08678, 0.1826, 0.8579, 0.6516, 0.9071, 0.6725, 0.9204, 0.8358, 0.9072, 0.8405, 0.1118, 0.6568, 0.0634, 0.6568, 0.05673, 0.4781, 0.1135, 0.4781, 0.3134, 0.2806, 0.3069, 0.2805, 0.3094, 0.2368, 0.3149, 0.2368, 0.1102, 0.8354, 0.07006, 0.8354, 0.0634, 0.6568, 0.1118, 0.6568])
me_cube_001.use_remesh_preserve_volume = False
me_cube_001.use_remesh_preserve_attributes = False
me_cube_001.use_mirror_vertex_groups = False
me_cube_001.update()

# ---- objects
ob_building_002 = bpy.data.objects.new('Building.002', me_cube_003)
ob_building_001 = bpy.data.objects.new('Building.001', me_cube_000)
ob_building = bpy.data.objects.new('Building', me_cube_002)
ob_ground = bpy.data.objects.new('Ground', me_cube_001)

# ---- transforms, parenting, visibility, modifiers, constraints
ob_building_002.location = (0.0, 0.0, 0.0)
ob_building_002.lineart.crease_threshold = 0.0
_m = ob_building_002.modifiers.new('Mirror', 'MIRROR')
_m = ob_building_002.modifiers.new('EdgeSplit', 'EDGE_SPLIT')
ob_building_001.location = (0.0, 0.0, 0.0)
ob_building_001.lineart.crease_threshold = 0.0
_m = ob_building_001.modifiers.new('Mirror', 'MIRROR')
_m = ob_building_001.modifiers.new('EdgeSplit', 'EDGE_SPLIT')
ob_building.location = (0.0, 0.0, 0.0)
ob_building.lineart.crease_threshold = 0.0
_m = ob_building.modifiers.new('Mirror', 'MIRROR')
_m = ob_building.modifiers.new('EdgeSplit', 'EDGE_SPLIT')
ob_ground.location = (0.0, 0.0, 0.0)
ob_ground.lineart.crease_threshold = 0.0
_m = ob_ground.modifiers.new('Mirror', 'MIRROR')
_m.use_clip = True
_m = ob_ground.modifiers.new('EdgeSplit', 'EDGE_SPLIT')

# ---- collection membership
col_collection_1.objects.link(ob_building_002)
col_collection_1.objects.link(ob_building_001)
col_collection_1.objects.link(ob_building)
col_collection_1.objects.link(ob_ground)

# ---- scene / render settings (as saved in the file)
scene.frame_start = 1; scene.frame_end = 250; scene.frame_set(1)
scene.render.engine = 'BLENDER_EEVEE_NEXT'
scene.render.resolution_percentage = 50
scene.render.dither_intensity = 0.0
scene.cycles.use_denoising = False
scene.cycles.samples = 10
scene.cycles.sampling_pattern = 'TABULATED_SOBOL'
scene.cycles.light_sampling_threshold = 0.0
scene.cycles.use_adaptive_sampling = False
scene.cycles.use_light_tree = False
scene.cycles.blur_glossy = 0.0
scene.cycles.pixel_filter_type = 'GAUSSIAN'
scene.cycles.sample_clamp_indirect = 0.0
scene.view_settings.view_transform = 'Standard'
bpy.context.view_layer.update()

# ---- added for rendering (the .blend has no active camera and no usable light): camera, sun
cam_auto = bpy.data.cameras.new('AutoCamera')
cam_auto.lens = 50.0
cam_auto.sensor_width = 36.0
cam_auto.clip_end = 3474.11
ob_auto_camera = bpy.data.objects.new('AutoCamera', cam_auto)
scene.collection.objects.link(ob_auto_camera)
ob_auto_camera.location = (197.956, -237.547, 166.019)
ob_auto_camera.rotation_euler = (1.09748, -7.21219e-08, 0.694738)
scene.camera = ob_auto_camera
light_auto_sun = bpy.data.lights.new('AutoSun', 'SUN')
light_auto_sun.energy = 3.0
light_auto_sun.angle = 0.0523599
ob_auto_sun = bpy.data.objects.new('AutoSun', light_auto_sun)
scene.collection.objects.link(ob_auto_sun)
ob_auto_sun.rotation_euler = (0.872665, 0.174533, 0.523599)
bpy.context.view_layer.update()
